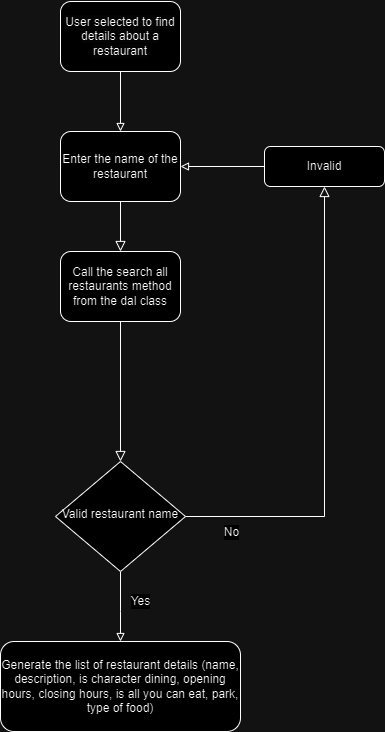

The diagram above was exported from draw.io. Its source (the exported page's mxGraphModel, read from the mxfile embedded in the PNG):
<mxGraphModel dx="507" dy="786" grid="1" gridSize="10" guides="1" tooltips="1" connect="1" arrows="1" fold="1" page="1" pageScale="1" pageWidth="827" pageHeight="1169" math="0" shadow="0">
  <root>
    <mxCell id="_CrRwjyhQySJOS9R6p-B-0" />
    <mxCell id="_CrRwjyhQySJOS9R6p-B-1" parent="_CrRwjyhQySJOS9R6p-B-0" />
    <mxCell id="_CrRwjyhQySJOS9R6p-B-2" value="" style="rounded=0;html=1;jettySize=auto;orthogonalLoop=1;fontSize=11;endArrow=block;endFill=0;endSize=8;strokeWidth=1;shadow=0;labelBackgroundColor=none;edgeStyle=orthogonalEdgeStyle;" edge="1" parent="_CrRwjyhQySJOS9R6p-B-1" source="_CrRwjyhQySJOS9R6p-B-13" target="_CrRwjyhQySJOS9R6p-B-5">
      <mxGeometry relative="1" as="geometry" />
    </mxCell>
    <mxCell id="_CrRwjyhQySJOS9R6p-B-3" value="Enter the name of the restaurant" style="rounded=1;whiteSpace=wrap;html=1;fontSize=12;glass=0;strokeWidth=1;shadow=0;" vertex="1" parent="_CrRwjyhQySJOS9R6p-B-1">
      <mxGeometry x="150" y="170" width="120" height="70" as="geometry" />
    </mxCell>
    <mxCell id="_CrRwjyhQySJOS9R6p-B-4" value="Yes" style="edgeStyle=none;curved=0;rounded=0;orthogonalLoop=1;jettySize=auto;html=1;exitX=0.5;exitY=1;exitDx=0;exitDy=0;strokeColor=default;strokeWidth=1;align=center;verticalAlign=middle;fontFamily=Helvetica;fontSize=12;fontColor=default;labelBackgroundColor=default;endArrow=block;endFill=0;" edge="1" parent="_CrRwjyhQySJOS9R6p-B-1" source="_CrRwjyhQySJOS9R6p-B-5" target="_CrRwjyhQySJOS9R6p-B-14">
      <mxGeometry x="-0.1429" y="20" relative="1" as="geometry">
        <Array as="points">
          <mxPoint x="210" y="650" />
        </Array>
        <mxPoint as="offset" />
      </mxGeometry>
    </mxCell>
    <mxCell id="_CrRwjyhQySJOS9R6p-B-5" value="Valid restaurant name" style="rhombus;whiteSpace=wrap;html=1;shadow=0;fontFamily=Helvetica;fontSize=12;align=center;strokeWidth=1;spacing=6;spacingTop=-4;" vertex="1" parent="_CrRwjyhQySJOS9R6p-B-1">
      <mxGeometry x="145" y="500" width="130" height="110" as="geometry" />
    </mxCell>
    <mxCell id="_CrRwjyhQySJOS9R6p-B-6" value="" style="edgeStyle=orthogonalEdgeStyle;rounded=0;html=1;jettySize=auto;orthogonalLoop=1;fontSize=11;endArrow=block;endFill=0;endSize=8;strokeWidth=1;shadow=0;labelBackgroundColor=none;exitX=1;exitY=0.5;exitDx=0;exitDy=0;" edge="1" parent="_CrRwjyhQySJOS9R6p-B-1" source="_CrRwjyhQySJOS9R6p-B-5" target="_CrRwjyhQySJOS9R6p-B-9">
      <mxGeometry y="10" relative="1" as="geometry">
        <mxPoint as="offset" />
        <Array as="points">
          <mxPoint x="414" y="555" />
        </Array>
      </mxGeometry>
    </mxCell>
    <mxCell id="_CrRwjyhQySJOS9R6p-B-7" value="No" style="edgeLabel;html=1;align=center;verticalAlign=middle;resizable=0;points=[];fontSize=12;fontFamily=Helvetica;fontColor=default;labelBackgroundColor=default;" vertex="1" connectable="0" parent="_CrRwjyhQySJOS9R6p-B-6">
      <mxGeometry x="-0.8496" y="-1" relative="1" as="geometry">
        <mxPoint x="10" y="14" as="offset" />
      </mxGeometry>
    </mxCell>
    <mxCell id="_CrRwjyhQySJOS9R6p-B-8" style="edgeStyle=none;curved=0;rounded=0;orthogonalLoop=1;jettySize=auto;html=1;exitX=0;exitY=0.5;exitDx=0;exitDy=0;entryX=1;entryY=0.5;entryDx=0;entryDy=0;strokeColor=default;strokeWidth=1;align=center;verticalAlign=middle;fontFamily=Helvetica;fontSize=12;fontColor=default;labelBackgroundColor=default;endArrow=block;endFill=0;" edge="1" parent="_CrRwjyhQySJOS9R6p-B-1" source="_CrRwjyhQySJOS9R6p-B-9" target="_CrRwjyhQySJOS9R6p-B-3">
      <mxGeometry relative="1" as="geometry" />
    </mxCell>
    <mxCell id="_CrRwjyhQySJOS9R6p-B-9" value="Invalid" style="rounded=1;whiteSpace=wrap;html=1;fontSize=12;glass=0;strokeWidth=1;shadow=0;" vertex="1" parent="_CrRwjyhQySJOS9R6p-B-1">
      <mxGeometry x="354" y="185" width="120" height="40" as="geometry" />
    </mxCell>
    <mxCell id="_CrRwjyhQySJOS9R6p-B-10" style="edgeStyle=none;curved=0;rounded=0;orthogonalLoop=1;jettySize=auto;html=1;exitX=0.5;exitY=1;exitDx=0;exitDy=0;strokeColor=default;strokeWidth=1;align=center;verticalAlign=middle;fontFamily=Helvetica;fontSize=12;fontColor=default;labelBackgroundColor=default;endArrow=block;endFill=0;" edge="1" parent="_CrRwjyhQySJOS9R6p-B-1" source="_CrRwjyhQySJOS9R6p-B-11" target="_CrRwjyhQySJOS9R6p-B-3">
      <mxGeometry relative="1" as="geometry" />
    </mxCell>
    <mxCell id="_CrRwjyhQySJOS9R6p-B-11" value="&lt;br&gt;&lt;span style=&quot;color: rgb(0, 0, 0); font-family: Helvetica; font-size: 12px; font-style: normal; font-variant-ligatures: normal; font-variant-caps: normal; font-weight: 400; letter-spacing: normal; orphans: 2; text-align: center; text-indent: 0px; text-transform: none; widows: 2; word-spacing: 0px; -webkit-text-stroke-width: 0px; white-space: normal; background-color: rgb(251, 251, 251); text-decoration-thickness: initial; text-decoration-style: initial; text-decoration-color: initial; display: inline !important; float: none;&quot;&gt;User selected to find details about a restaurant&lt;/span&gt;&lt;div&gt;&lt;br&gt;&lt;/div&gt;" style="rounded=1;whiteSpace=wrap;html=1;" vertex="1" parent="_CrRwjyhQySJOS9R6p-B-1">
      <mxGeometry x="150" y="40" width="120" height="70" as="geometry" />
    </mxCell>
    <mxCell id="_CrRwjyhQySJOS9R6p-B-12" value="" style="rounded=0;html=1;jettySize=auto;orthogonalLoop=1;fontSize=11;endArrow=block;endFill=0;endSize=8;strokeWidth=1;shadow=0;labelBackgroundColor=none;edgeStyle=orthogonalEdgeStyle;" edge="1" parent="_CrRwjyhQySJOS9R6p-B-1" source="_CrRwjyhQySJOS9R6p-B-3" target="_CrRwjyhQySJOS9R6p-B-13">
      <mxGeometry relative="1" as="geometry">
        <mxPoint x="210" y="240" as="sourcePoint" />
        <mxPoint x="210" y="440" as="targetPoint" />
      </mxGeometry>
    </mxCell>
    <mxCell id="_CrRwjyhQySJOS9R6p-B-13" value="Call the search all restaurants method from the dal class" style="rounded=1;whiteSpace=wrap;html=1;fontSize=12;glass=0;strokeWidth=1;shadow=0;" vertex="1" parent="_CrRwjyhQySJOS9R6p-B-1">
      <mxGeometry x="150" y="290" width="120" height="70" as="geometry" />
    </mxCell>
    <mxCell id="_CrRwjyhQySJOS9R6p-B-14" value="Generate the list of restaurant details (name, description, is character dining, opening hours, closing hours, is all you can eat, park, type of food)" style="rounded=1;whiteSpace=wrap;html=1;fontFamily=Helvetica;fontSize=12;fontColor=default;labelBackgroundColor=default;" vertex="1" parent="_CrRwjyhQySJOS9R6p-B-1">
      <mxGeometry x="90" y="680" width="240" height="90" as="geometry" />
    </mxCell>
  </root>
</mxGraphModel>